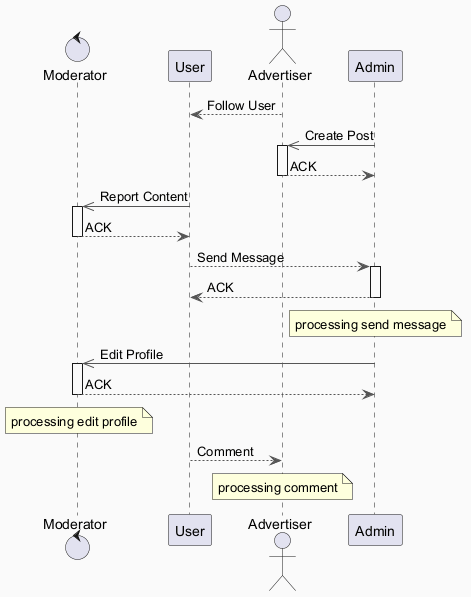

The diagram above was rendered by PlantUML. Its source (embedded in the PNG):
@startuml
skinparam backgroundColor #FAFAFA
skinparam classBackgroundColor #FFF3E0
skinparam classBorderColor #E65100
skinparam ArrowColor #555555
control "Moderator" as M
participant "User" as U
actor "Advertiser" as A
participant "Admin" as A2
A --> U : Follow User
A2 ->> A : Create Post
activate A
A --> A2 : ACK
deactivate A
U ->> M : Report Content
activate M
M --> U : ACK
deactivate M
U --> A2 : Send Message
activate A2
A2 --> U : ACK
deactivate A2
note over A2 : processing send message
A2 ->> M : Edit Profile
activate M
M --> A2 : ACK
deactivate M
note over M : processing edit profile
U --> A : Comment
note over A : processing comment
@enduml